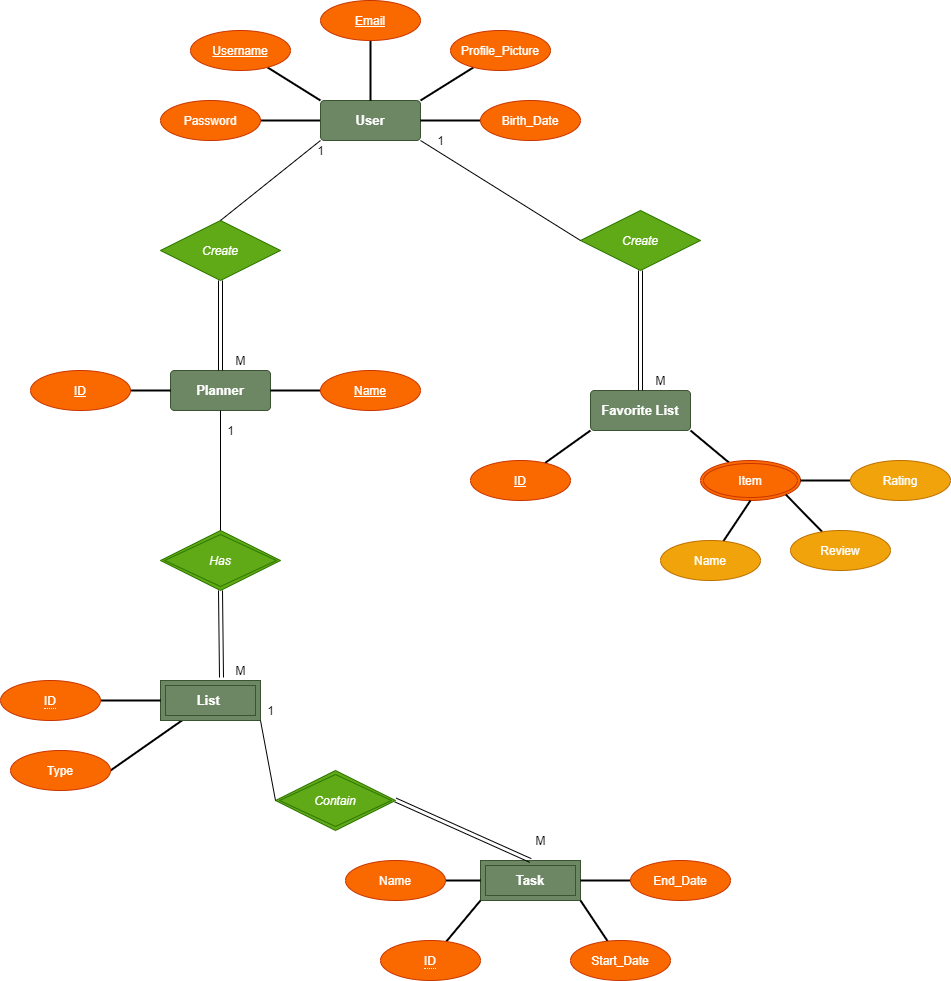

The diagram above was exported from draw.io. Its source (the exported page's mxGraphModel, read from the mxfile embedded in the PNG):
<mxGraphModel dx="868" dy="450" grid="1" gridSize="10" guides="1" tooltips="1" connect="1" arrows="1" fold="1" page="1" pageScale="1" pageWidth="850" pageHeight="1100" math="0" shadow="0" extFonts="Permanent Marker^https://fonts.googleapis.com/css?family=Permanent+Marker">
  <root>
    <mxCell id="0" />
    <mxCell id="1" parent="0" />
    <mxCell id="5kMtrlotYmbhsnkAiNXb-39" value="" style="edgeStyle=orthogonalEdgeStyle;rounded=1;orthogonalLoop=1;jettySize=auto;html=1;strokeWidth=2;endArrow=none;endFill=0;" edge="1" parent="1" source="5kMtrlotYmbhsnkAiNXb-11" target="5kMtrlotYmbhsnkAiNXb-12">
      <mxGeometry relative="1" as="geometry" />
    </mxCell>
    <mxCell id="5kMtrlotYmbhsnkAiNXb-11" value="&lt;b&gt;&lt;font style=&quot;font-size: 13px&quot;&gt;User&lt;/font&gt;&lt;/b&gt;" style="rounded=1;arcSize=10;whiteSpace=wrap;html=1;align=center;fillColor=#6d8764;strokeColor=#3A5431;fontColor=#ffffff;" vertex="1" parent="1">
      <mxGeometry x="350" y="150" width="100" height="40" as="geometry" />
    </mxCell>
    <mxCell id="5kMtrlotYmbhsnkAiNXb-12" value="Password" style="ellipse;whiteSpace=wrap;html=1;align=center;fillColor=#fa6800;strokeColor=#C73500;fontColor=#ffffff;" vertex="1" parent="1">
      <mxGeometry x="190" y="150" width="100" height="40" as="geometry" />
    </mxCell>
    <mxCell id="5kMtrlotYmbhsnkAiNXb-40" value="" style="rounded=0;orthogonalLoop=1;jettySize=auto;html=1;endArrow=none;endFill=0;strokeColor=#000000;strokeWidth=2;entryX=0;entryY=0;entryDx=0;entryDy=0;" edge="1" parent="1" source="5kMtrlotYmbhsnkAiNXb-13" target="5kMtrlotYmbhsnkAiNXb-11">
      <mxGeometry relative="1" as="geometry" />
    </mxCell>
    <mxCell id="5kMtrlotYmbhsnkAiNXb-13" value="Username" style="ellipse;whiteSpace=wrap;html=1;align=center;fontStyle=4;fillColor=#fa6800;strokeColor=#C73500;fontColor=#ffffff;" vertex="1" parent="1">
      <mxGeometry x="220" y="80" width="100" height="40" as="geometry" />
    </mxCell>
    <mxCell id="5kMtrlotYmbhsnkAiNXb-41" value="" style="edgeStyle=none;rounded=0;orthogonalLoop=1;jettySize=auto;html=1;endArrow=none;endFill=0;strokeColor=#000000;strokeWidth=2;" edge="1" parent="1" source="5kMtrlotYmbhsnkAiNXb-14" target="5kMtrlotYmbhsnkAiNXb-11">
      <mxGeometry relative="1" as="geometry" />
    </mxCell>
    <mxCell id="5kMtrlotYmbhsnkAiNXb-14" value="Email" style="ellipse;whiteSpace=wrap;html=1;align=center;fontStyle=4;fillColor=#fa6800;strokeColor=#C73500;fontColor=#ffffff;" vertex="1" parent="1">
      <mxGeometry x="350" y="50" width="100" height="40" as="geometry" />
    </mxCell>
    <mxCell id="5kMtrlotYmbhsnkAiNXb-42" value="" style="edgeStyle=none;rounded=0;orthogonalLoop=1;jettySize=auto;html=1;endArrow=none;endFill=0;strokeColor=#000000;strokeWidth=2;entryX=1;entryY=0;entryDx=0;entryDy=0;" edge="1" parent="1" source="5kMtrlotYmbhsnkAiNXb-15" target="5kMtrlotYmbhsnkAiNXb-11">
      <mxGeometry relative="1" as="geometry" />
    </mxCell>
    <mxCell id="5kMtrlotYmbhsnkAiNXb-15" value="Profile_Picture" style="ellipse;whiteSpace=wrap;html=1;align=center;fillColor=#fa6800;strokeColor=#C73500;fontColor=#ffffff;" vertex="1" parent="1">
      <mxGeometry x="480" y="80" width="100" height="40" as="geometry" />
    </mxCell>
    <mxCell id="5kMtrlotYmbhsnkAiNXb-43" value="" style="edgeStyle=none;rounded=0;orthogonalLoop=1;jettySize=auto;html=1;endArrow=none;endFill=0;strokeColor=#000000;strokeWidth=2;" edge="1" parent="1" source="5kMtrlotYmbhsnkAiNXb-16" target="5kMtrlotYmbhsnkAiNXb-11">
      <mxGeometry relative="1" as="geometry" />
    </mxCell>
    <mxCell id="5kMtrlotYmbhsnkAiNXb-16" value="Birth_Date" style="ellipse;whiteSpace=wrap;html=1;align=center;fillColor=#fa6800;strokeColor=#C73500;fontColor=#ffffff;" vertex="1" parent="1">
      <mxGeometry x="510" y="150" width="100" height="40" as="geometry" />
    </mxCell>
    <mxCell id="5kMtrlotYmbhsnkAiNXb-17" value="&lt;i&gt;Create&lt;/i&gt;" style="shape=rhombus;perimeter=rhombusPerimeter;whiteSpace=wrap;html=1;align=center;fillColor=#60a917;strokeColor=#2D7600;fontColor=#ffffff;" vertex="1" parent="1">
      <mxGeometry x="190" y="270" width="120" height="60" as="geometry" />
    </mxCell>
    <mxCell id="5kMtrlotYmbhsnkAiNXb-18" value="&lt;font style=&quot;font-size: 13px&quot;&gt;&lt;b&gt;Planner&lt;/b&gt;&lt;/font&gt;" style="rounded=1;arcSize=10;whiteSpace=wrap;html=1;align=center;fillColor=#6d8764;strokeColor=#3A5431;fontColor=#ffffff;" vertex="1" parent="1">
      <mxGeometry x="200" y="420" width="100" height="40" as="geometry" />
    </mxCell>
    <mxCell id="5kMtrlotYmbhsnkAiNXb-44" value="" style="edgeStyle=none;rounded=0;orthogonalLoop=1;jettySize=auto;html=1;endArrow=none;endFill=0;strokeColor=#000000;strokeWidth=2;" edge="1" parent="1" source="5kMtrlotYmbhsnkAiNXb-19" target="5kMtrlotYmbhsnkAiNXb-18">
      <mxGeometry relative="1" as="geometry" />
    </mxCell>
    <mxCell id="5kMtrlotYmbhsnkAiNXb-19" value="ID" style="ellipse;whiteSpace=wrap;html=1;align=center;fontStyle=4;fillColor=#fa6800;strokeColor=#C73500;fontColor=#ffffff;" vertex="1" parent="1">
      <mxGeometry x="60" y="420" width="100" height="40" as="geometry" />
    </mxCell>
    <mxCell id="5kMtrlotYmbhsnkAiNXb-45" value="" style="edgeStyle=none;rounded=0;orthogonalLoop=1;jettySize=auto;html=1;endArrow=none;endFill=0;strokeColor=#000000;strokeWidth=2;" edge="1" parent="1" source="5kMtrlotYmbhsnkAiNXb-20" target="5kMtrlotYmbhsnkAiNXb-18">
      <mxGeometry relative="1" as="geometry" />
    </mxCell>
    <mxCell id="5kMtrlotYmbhsnkAiNXb-20" value="Name" style="ellipse;whiteSpace=wrap;html=1;align=center;fontStyle=4;fillColor=#fa6800;strokeColor=#C73500;fontColor=#ffffff;" vertex="1" parent="1">
      <mxGeometry x="350" y="420" width="100" height="40" as="geometry" />
    </mxCell>
    <mxCell id="5kMtrlotYmbhsnkAiNXb-21" value="&lt;i&gt;Has&lt;/i&gt;" style="shape=rhombus;double=1;perimeter=rhombusPerimeter;whiteSpace=wrap;html=1;align=center;fillColor=#60a917;strokeColor=#2D7600;fontColor=#ffffff;" vertex="1" parent="1">
      <mxGeometry x="190" y="580" width="120" height="60" as="geometry" />
    </mxCell>
    <mxCell id="5kMtrlotYmbhsnkAiNXb-48" value="" style="edgeStyle=none;rounded=0;orthogonalLoop=1;jettySize=auto;html=1;endArrow=none;endFill=0;strokeColor=#000000;strokeWidth=2;entryX=1;entryY=0.5;entryDx=0;entryDy=0;" edge="1" parent="1" source="5kMtrlotYmbhsnkAiNXb-22" target="5kMtrlotYmbhsnkAiNXb-24">
      <mxGeometry relative="1" as="geometry" />
    </mxCell>
    <mxCell id="5kMtrlotYmbhsnkAiNXb-22" value="&lt;b&gt;&lt;font style=&quot;font-size: 13px&quot;&gt;List&amp;nbsp;&lt;/font&gt;&lt;/b&gt;" style="shape=ext;margin=3;double=1;whiteSpace=wrap;html=1;align=center;fillColor=#6d8764;strokeColor=#3A5431;fontColor=#ffffff;" vertex="1" parent="1">
      <mxGeometry x="190" y="730" width="100" height="40" as="geometry" />
    </mxCell>
    <mxCell id="5kMtrlotYmbhsnkAiNXb-46" value="" style="edgeStyle=none;rounded=0;orthogonalLoop=1;jettySize=auto;html=1;endArrow=none;endFill=0;strokeColor=#000000;strokeWidth=2;" edge="1" parent="1" target="5kMtrlotYmbhsnkAiNXb-22">
      <mxGeometry relative="1" as="geometry">
        <mxPoint x="130" y="750" as="sourcePoint" />
      </mxGeometry>
    </mxCell>
    <mxCell id="5kMtrlotYmbhsnkAiNXb-24" value="Type" style="ellipse;whiteSpace=wrap;html=1;align=center;fillColor=#fa6800;strokeColor=#C73500;fontColor=#ffffff;" vertex="1" parent="1">
      <mxGeometry x="40" y="800" width="100" height="40" as="geometry" />
    </mxCell>
    <mxCell id="5kMtrlotYmbhsnkAiNXb-25" value="&lt;i&gt;Contain&lt;/i&gt;" style="shape=rhombus;double=1;perimeter=rhombusPerimeter;whiteSpace=wrap;html=1;align=center;fillColor=#60a917;strokeColor=#2D7600;fontColor=#ffffff;" vertex="1" parent="1">
      <mxGeometry x="305" y="820" width="120" height="60" as="geometry" />
    </mxCell>
    <mxCell id="5kMtrlotYmbhsnkAiNXb-26" value="&lt;font style=&quot;font-size: 13px&quot;&gt;&lt;b&gt;Task&lt;/b&gt;&lt;/font&gt;" style="shape=ext;margin=3;double=1;whiteSpace=wrap;html=1;align=center;fillColor=#6d8764;strokeColor=#3A5431;fontColor=#ffffff;" vertex="1" parent="1">
      <mxGeometry x="510" y="910" width="100" height="40" as="geometry" />
    </mxCell>
    <mxCell id="5kMtrlotYmbhsnkAiNXb-49" value="" style="edgeStyle=none;rounded=0;orthogonalLoop=1;jettySize=auto;html=1;endArrow=none;endFill=0;strokeColor=#000000;strokeWidth=2;" edge="1" parent="1" source="5kMtrlotYmbhsnkAiNXb-27" target="5kMtrlotYmbhsnkAiNXb-26">
      <mxGeometry relative="1" as="geometry" />
    </mxCell>
    <mxCell id="5kMtrlotYmbhsnkAiNXb-27" value="Name" style="ellipse;whiteSpace=wrap;html=1;align=center;fillColor=#fa6800;strokeColor=#C73500;fontColor=#ffffff;" vertex="1" parent="1">
      <mxGeometry x="375" y="910" width="100" height="40" as="geometry" />
    </mxCell>
    <mxCell id="5kMtrlotYmbhsnkAiNXb-51" value="" style="edgeStyle=none;rounded=0;orthogonalLoop=1;jettySize=auto;html=1;endArrow=none;endFill=0;strokeColor=#000000;strokeWidth=2;entryX=0;entryY=1;entryDx=0;entryDy=0;" edge="1" parent="1" target="5kMtrlotYmbhsnkAiNXb-26">
      <mxGeometry relative="1" as="geometry">
        <mxPoint x="475.8113883008418" y="991.0263340389897" as="sourcePoint" />
      </mxGeometry>
    </mxCell>
    <mxCell id="5kMtrlotYmbhsnkAiNXb-52" value="" style="edgeStyle=none;rounded=0;orthogonalLoop=1;jettySize=auto;html=1;endArrow=none;endFill=0;strokeColor=#000000;strokeWidth=2;entryX=1;entryY=1;entryDx=0;entryDy=0;" edge="1" parent="1" source="5kMtrlotYmbhsnkAiNXb-29" target="5kMtrlotYmbhsnkAiNXb-26">
      <mxGeometry relative="1" as="geometry" />
    </mxCell>
    <mxCell id="5kMtrlotYmbhsnkAiNXb-29" value="Start_Date" style="ellipse;whiteSpace=wrap;html=1;align=center;fillColor=#fa6800;strokeColor=#C73500;fontColor=#ffffff;" vertex="1" parent="1">
      <mxGeometry x="600" y="990" width="100" height="40" as="geometry" />
    </mxCell>
    <mxCell id="5kMtrlotYmbhsnkAiNXb-50" value="" style="edgeStyle=none;rounded=0;orthogonalLoop=1;jettySize=auto;html=1;endArrow=none;endFill=0;strokeColor=#000000;strokeWidth=2;" edge="1" parent="1" source="5kMtrlotYmbhsnkAiNXb-30" target="5kMtrlotYmbhsnkAiNXb-26">
      <mxGeometry relative="1" as="geometry" />
    </mxCell>
    <mxCell id="5kMtrlotYmbhsnkAiNXb-30" value="End_Date" style="ellipse;whiteSpace=wrap;html=1;align=center;fillColor=#fa6800;strokeColor=#C73500;fontColor=#ffffff;" vertex="1" parent="1">
      <mxGeometry x="660" y="910" width="100" height="40" as="geometry" />
    </mxCell>
    <mxCell id="5kMtrlotYmbhsnkAiNXb-31" value="&lt;i&gt;Create&lt;/i&gt;" style="shape=rhombus;perimeter=rhombusPerimeter;whiteSpace=wrap;html=1;align=center;fillColor=#60a917;strokeColor=#2D7600;fontColor=#ffffff;" vertex="1" parent="1">
      <mxGeometry x="610" y="260" width="120" height="60" as="geometry" />
    </mxCell>
    <mxCell id="5kMtrlotYmbhsnkAiNXb-32" value="&lt;font style=&quot;font-size: 13px&quot;&gt;&lt;b&gt;Favorite List&lt;/b&gt;&lt;/font&gt;" style="rounded=1;arcSize=10;whiteSpace=wrap;html=1;align=center;fillColor=#6d8764;strokeColor=#3A5431;fontColor=#ffffff;" vertex="1" parent="1">
      <mxGeometry x="620" y="440" width="100" height="40" as="geometry" />
    </mxCell>
    <mxCell id="5kMtrlotYmbhsnkAiNXb-56" value="" style="edgeStyle=none;rounded=0;orthogonalLoop=1;jettySize=auto;html=1;endArrow=none;endFill=0;strokeColor=#000000;strokeWidth=2;entryX=0;entryY=1;entryDx=0;entryDy=0;" edge="1" parent="1" source="5kMtrlotYmbhsnkAiNXb-33" target="5kMtrlotYmbhsnkAiNXb-32">
      <mxGeometry relative="1" as="geometry" />
    </mxCell>
    <mxCell id="5kMtrlotYmbhsnkAiNXb-33" value="ID" style="ellipse;whiteSpace=wrap;html=1;align=center;fontStyle=4;fillColor=#fa6800;strokeColor=#C73500;fontColor=#ffffff;" vertex="1" parent="1">
      <mxGeometry x="500" y="510" width="100" height="40" as="geometry" />
    </mxCell>
    <mxCell id="5kMtrlotYmbhsnkAiNXb-54" value="" style="edgeStyle=none;rounded=0;orthogonalLoop=1;jettySize=auto;html=1;endArrow=none;endFill=0;strokeColor=#000000;strokeWidth=2;entryX=1;entryY=1;entryDx=0;entryDy=0;" edge="1" parent="1" source="5kMtrlotYmbhsnkAiNXb-34" target="5kMtrlotYmbhsnkAiNXb-32">
      <mxGeometry relative="1" as="geometry" />
    </mxCell>
    <mxCell id="5kMtrlotYmbhsnkAiNXb-34" value="Item" style="ellipse;shape=doubleEllipse;margin=3;whiteSpace=wrap;html=1;align=center;fillColor=#fa6800;strokeColor=#C73500;fontColor=#ffffff;" vertex="1" parent="1">
      <mxGeometry x="730" y="510" width="100" height="40" as="geometry" />
    </mxCell>
    <mxCell id="5kMtrlotYmbhsnkAiNXb-64" value="" style="edgeStyle=none;rounded=0;orthogonalLoop=1;jettySize=auto;html=1;endArrow=none;endFill=0;strokeColor=#000000;strokeWidth=2;entryX=0.5;entryY=1;entryDx=0;entryDy=0;" edge="1" parent="1" source="5kMtrlotYmbhsnkAiNXb-35" target="5kMtrlotYmbhsnkAiNXb-34">
      <mxGeometry relative="1" as="geometry" />
    </mxCell>
    <mxCell id="5kMtrlotYmbhsnkAiNXb-35" value="Name" style="ellipse;whiteSpace=wrap;html=1;align=center;fillColor=#f0a30a;strokeColor=#BD7000;fontColor=#ffffff;" vertex="1" parent="1">
      <mxGeometry x="690" y="590" width="100" height="40" as="geometry" />
    </mxCell>
    <mxCell id="5kMtrlotYmbhsnkAiNXb-62" value="" style="edgeStyle=none;rounded=0;orthogonalLoop=1;jettySize=auto;html=1;endArrow=none;endFill=0;strokeColor=#000000;strokeWidth=2;entryX=1;entryY=1;entryDx=0;entryDy=0;" edge="1" parent="1" source="5kMtrlotYmbhsnkAiNXb-36" target="5kMtrlotYmbhsnkAiNXb-34">
      <mxGeometry relative="1" as="geometry" />
    </mxCell>
    <mxCell id="5kMtrlotYmbhsnkAiNXb-36" value="Review" style="ellipse;whiteSpace=wrap;html=1;align=center;fillColor=#f0a30a;strokeColor=#BD7000;fontColor=#ffffff;" vertex="1" parent="1">
      <mxGeometry x="820" y="580" width="100" height="40" as="geometry" />
    </mxCell>
    <mxCell id="5kMtrlotYmbhsnkAiNXb-61" value="" style="edgeStyle=none;rounded=0;orthogonalLoop=1;jettySize=auto;html=1;endArrow=none;endFill=0;strokeColor=#000000;strokeWidth=2;" edge="1" parent="1" source="5kMtrlotYmbhsnkAiNXb-37" target="5kMtrlotYmbhsnkAiNXb-34">
      <mxGeometry relative="1" as="geometry" />
    </mxCell>
    <mxCell id="5kMtrlotYmbhsnkAiNXb-37" value="Rating" style="ellipse;whiteSpace=wrap;html=1;align=center;fillColor=#f0a30a;strokeColor=#BD7000;fontColor=#ffffff;" vertex="1" parent="1">
      <mxGeometry x="880" y="510" width="100" height="40" as="geometry" />
    </mxCell>
    <mxCell id="5kMtrlotYmbhsnkAiNXb-65" value="" style="endArrow=none;html=1;rounded=0;strokeColor=#000000;strokeWidth=1;exitX=0;exitY=1;exitDx=0;exitDy=0;entryX=0.5;entryY=0;entryDx=0;entryDy=0;" edge="1" parent="1" source="5kMtrlotYmbhsnkAiNXb-11" target="5kMtrlotYmbhsnkAiNXb-17">
      <mxGeometry relative="1" as="geometry">
        <mxPoint x="420" y="320" as="sourcePoint" />
        <mxPoint x="580" y="320" as="targetPoint" />
      </mxGeometry>
    </mxCell>
    <mxCell id="5kMtrlotYmbhsnkAiNXb-66" value="" style="endArrow=none;html=1;rounded=0;strokeColor=#000000;strokeWidth=1;exitX=0.5;exitY=1;exitDx=0;exitDy=0;entryX=0.5;entryY=0;entryDx=0;entryDy=0;shape=link;" edge="1" parent="1" source="5kMtrlotYmbhsnkAiNXb-17" target="5kMtrlotYmbhsnkAiNXb-18">
      <mxGeometry relative="1" as="geometry">
        <mxPoint x="420" y="450" as="sourcePoint" />
        <mxPoint x="580" y="450" as="targetPoint" />
      </mxGeometry>
    </mxCell>
    <mxCell id="5kMtrlotYmbhsnkAiNXb-67" value="" style="endArrow=none;html=1;rounded=0;strokeColor=#000000;strokeWidth=1;exitX=0.5;exitY=1;exitDx=0;exitDy=0;entryX=0.5;entryY=0;entryDx=0;entryDy=0;" edge="1" parent="1" source="5kMtrlotYmbhsnkAiNXb-18" target="5kMtrlotYmbhsnkAiNXb-21">
      <mxGeometry relative="1" as="geometry">
        <mxPoint x="420" y="450" as="sourcePoint" />
        <mxPoint x="580" y="450" as="targetPoint" />
      </mxGeometry>
    </mxCell>
    <mxCell id="5kMtrlotYmbhsnkAiNXb-68" value="" style="endArrow=none;html=1;rounded=0;strokeColor=#000000;strokeWidth=1;exitX=0.5;exitY=1;exitDx=0;exitDy=0;entryX=0.61;entryY=-0.075;entryDx=0;entryDy=0;entryPerimeter=0;shape=link;" edge="1" parent="1" source="5kMtrlotYmbhsnkAiNXb-21" target="5kMtrlotYmbhsnkAiNXb-22">
      <mxGeometry relative="1" as="geometry">
        <mxPoint x="420" y="740" as="sourcePoint" />
        <mxPoint x="580" y="740" as="targetPoint" />
      </mxGeometry>
    </mxCell>
    <mxCell id="5kMtrlotYmbhsnkAiNXb-69" value="" style="endArrow=none;html=1;rounded=0;strokeColor=#000000;strokeWidth=1;exitX=1;exitY=1;exitDx=0;exitDy=0;entryX=0;entryY=0.5;entryDx=0;entryDy=0;" edge="1" parent="1" source="5kMtrlotYmbhsnkAiNXb-22" target="5kMtrlotYmbhsnkAiNXb-25">
      <mxGeometry relative="1" as="geometry">
        <mxPoint x="400" y="830" as="sourcePoint" />
        <mxPoint x="560" y="830" as="targetPoint" />
      </mxGeometry>
    </mxCell>
    <mxCell id="5kMtrlotYmbhsnkAiNXb-71" value="" style="endArrow=none;html=1;rounded=0;strokeColor=#000000;strokeWidth=1;exitX=1;exitY=1;exitDx=0;exitDy=0;entryX=0;entryY=0.5;entryDx=0;entryDy=0;" edge="1" parent="1" source="5kMtrlotYmbhsnkAiNXb-11" target="5kMtrlotYmbhsnkAiNXb-31">
      <mxGeometry relative="1" as="geometry">
        <mxPoint x="400" y="280" as="sourcePoint" />
        <mxPoint x="560" y="280" as="targetPoint" />
      </mxGeometry>
    </mxCell>
    <mxCell id="5kMtrlotYmbhsnkAiNXb-72" value="" style="endArrow=none;html=1;rounded=0;strokeColor=#000000;strokeWidth=1;exitX=0.5;exitY=1;exitDx=0;exitDy=0;entryX=0.5;entryY=0;entryDx=0;entryDy=0;shape=link;" edge="1" parent="1" source="5kMtrlotYmbhsnkAiNXb-31" target="5kMtrlotYmbhsnkAiNXb-32">
      <mxGeometry relative="1" as="geometry">
        <mxPoint x="400" y="400" as="sourcePoint" />
        <mxPoint x="560" y="400" as="targetPoint" />
      </mxGeometry>
    </mxCell>
    <mxCell id="5kMtrlotYmbhsnkAiNXb-73" value="&lt;span style=&quot;border-bottom: 1px dotted&quot;&gt;ID&lt;/span&gt;" style="ellipse;whiteSpace=wrap;html=1;align=center;fillColor=#fa6800;strokeColor=#C73500;fontColor=#ffffff;" vertex="1" parent="1">
      <mxGeometry x="30" y="730" width="100" height="40" as="geometry" />
    </mxCell>
    <mxCell id="5kMtrlotYmbhsnkAiNXb-74" value="&lt;span style=&quot;border-bottom: 1px dotted&quot;&gt;ID&lt;/span&gt;" style="ellipse;whiteSpace=wrap;html=1;align=center;fillColor=#fa6800;strokeColor=#C73500;fontColor=#ffffff;" vertex="1" parent="1">
      <mxGeometry x="410" y="990" width="100" height="40" as="geometry" />
    </mxCell>
    <mxCell id="5kMtrlotYmbhsnkAiNXb-75" value="" style="endArrow=none;html=1;rounded=0;strokeColor=#000000;strokeWidth=1;shape=link;entryX=0.5;entryY=0;entryDx=0;entryDy=0;" edge="1" parent="1" target="5kMtrlotYmbhsnkAiNXb-26">
      <mxGeometry relative="1" as="geometry">
        <mxPoint x="425" y="849.5" as="sourcePoint" />
        <mxPoint x="585" y="849.5" as="targetPoint" />
      </mxGeometry>
    </mxCell>
    <mxCell id="5kMtrlotYmbhsnkAiNXb-77" value="M" style="text;html=1;align=center;verticalAlign=middle;resizable=0;points=[];autosize=1;" vertex="1" parent="1">
      <mxGeometry x="255" y="400" width="30" height="20" as="geometry" />
    </mxCell>
    <mxCell id="5kMtrlotYmbhsnkAiNXb-78" value="1" style="text;html=1;align=center;verticalAlign=middle;resizable=0;points=[];autosize=1;" vertex="1" parent="1">
      <mxGeometry x="340" y="190" width="20" height="20" as="geometry" />
    </mxCell>
    <mxCell id="5kMtrlotYmbhsnkAiNXb-79" value="M" style="text;html=1;align=center;verticalAlign=middle;resizable=0;points=[];autosize=1;" vertex="1" parent="1">
      <mxGeometry x="675" y="420" width="30" height="20" as="geometry" />
    </mxCell>
    <mxCell id="5kMtrlotYmbhsnkAiNXb-80" value="1" style="text;html=1;align=center;verticalAlign=middle;resizable=0;points=[];autosize=1;" vertex="1" parent="1">
      <mxGeometry x="460" y="180" width="20" height="20" as="geometry" />
    </mxCell>
    <mxCell id="5kMtrlotYmbhsnkAiNXb-81" value="M" style="text;html=1;align=center;verticalAlign=middle;resizable=0;points=[];autosize=1;" vertex="1" parent="1">
      <mxGeometry x="255" y="710" width="30" height="20" as="geometry" />
    </mxCell>
    <mxCell id="5kMtrlotYmbhsnkAiNXb-82" value="1" style="text;html=1;align=center;verticalAlign=middle;resizable=0;points=[];autosize=1;" vertex="1" parent="1">
      <mxGeometry x="250" y="470" width="20" height="20" as="geometry" />
    </mxCell>
    <mxCell id="5kMtrlotYmbhsnkAiNXb-83" value="M" style="text;html=1;align=center;verticalAlign=middle;resizable=0;points=[];autosize=1;" vertex="1" parent="1">
      <mxGeometry x="555" y="880" width="30" height="20" as="geometry" />
    </mxCell>
    <mxCell id="5kMtrlotYmbhsnkAiNXb-84" value="1" style="text;html=1;align=center;verticalAlign=middle;resizable=0;points=[];autosize=1;" vertex="1" parent="1">
      <mxGeometry x="290" y="750" width="20" height="20" as="geometry" />
    </mxCell>
  </root>
</mxGraphModel>